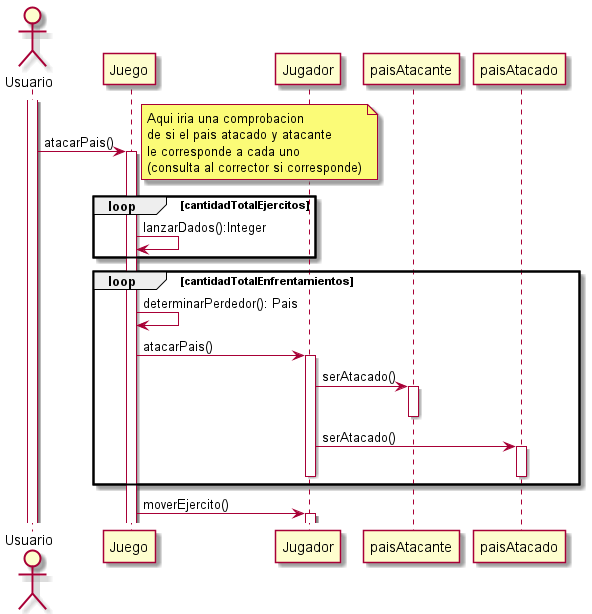

The diagram above was rendered by PlantUML. Its source (embedded in the PNG):
@startuml diagrama
Actor Usuario
Usuario++

Usuario -> Juego: atacarPais()

note right
Aqui iria una comprobacion
de si el pais atacado y atacante 
le corresponde a cada uno
(consulta al corrector si corresponde)
end note

Juego++

loop cantidadTotalEjercitos
    Juego -> Juego: lanzarDados():Integer
end

loop cantidadTotalEnfrentamientos

    Juego -> Juego: determinarPerdedor(): Pais

    Juego -> Jugador: atacarPais()

    Jugador++

    Jugador -> paisAtacante: serAtacado()

    paisAtacante++
    paisAtacante--
    
    Jugador -> paisAtacado: serAtacado()

    paisAtacado++
    paisAtacado--
    Jugador--
end

Juego -> Jugador: moverEjercito()
Jugador++

@enduml